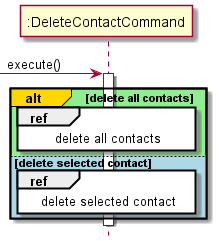

The diagram above was rendered by PlantUML. Its source (embedded in the PNG):
@startuml
hide footbox
'https://plantuml.com/sequence-diagram
-> ":DeleteContactCommand": execute()
activate ":DeleteContactCommand"
alt#gold #lightgreen delete all contacts
    ref over ":DeleteContactCommand", ":DeleteContactCommand" :delete all contacts

else #lightblue delete selected contact
    ref over ":DeleteContactCommand", ":DeleteContactCommand" :delete selected contact
end

deactivate ":DeleteContactCommand"

@enduml